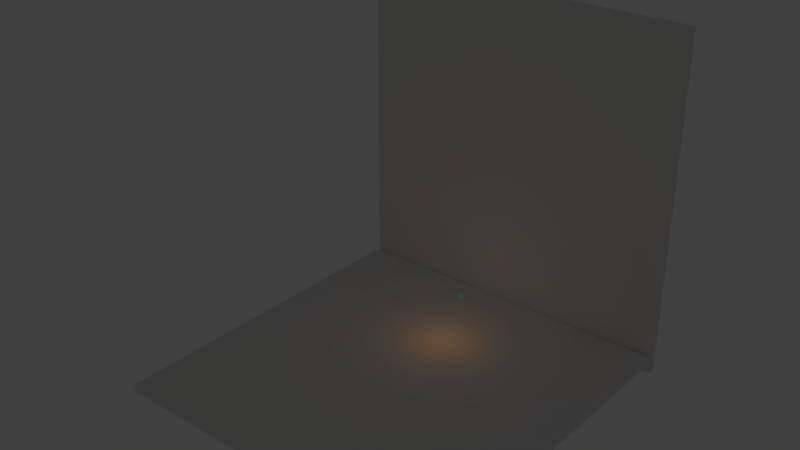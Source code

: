 # Source: test_scene.blend  (saved by Blender 2.76.0; exported with 4.5.12 LTS)
import bpy
from mathutils import Matrix  # noqa: F401  (used for matrix-valued properties, if any)

bpy.ops.wm.read_factory_settings(use_empty=True)
scene = bpy.context.scene
scene.name = 'Scene'

# ---- collections
col_collection_1 = bpy.data.collections.new('Collection 1'); scene.collection.children.link(col_collection_1)

# ---- materials (node trees are filled in below, after node groups)
mat_material_001 = bpy.data.materials.new('Material.001')
mat_material_001.alpha_threshold = 0.0
mat_material_001.use_transparent_shadow = False
mat_material_001.diffuse_color = (0.5753, 0.9148, 1.0, 1.0)
mat_material_001.roughness = 0.5
mat_full_brick2 = bpy.data.materials.new('full_brick2')
mat_full_brick2.alpha_threshold = 0.0
mat_full_brick2.use_transparent_shadow = False
mat_full_brick2.roughness = 3.14
mat_full_brick2.specular_intensity = 1.0

# ---- material node trees

# ---- world
world_world = bpy.data.worlds.new('World'); scene.world = world_world
world_world.color = (0.05088, 0.05088, 0.05088)
world_world.use_sun_shadow = False
world_world.sun_shadow_jitter_overblur = 0.0
world_world.cycles.sampling_method = 'MANUAL'
world_world.cycles.sample_map_resolution = 256

# ---- lights
light_spot_000 = bpy.data.lights.new('Spot.000', 'POINT')
light_spot_000.color = (1.874, 0.6956, 0.03472)
light_spot_000.transmission_factor = 0.0
light_spot_000.use_shadow = False
light_spot_000.energy = 375.0
light_spot_000.shadow_buffer_clip_start = 0.5
light_spot_000.shadow_soft_size = 3.467
light_spot_000.shadow_maximum_resolution = 0.006
light_spot_000.use_absolute_resolution = True
light_spot_000.cycles.use_multiple_importance_sampling = False
light_spot_002 = bpy.data.lights.new('Spot.002', 'SPOT')
light_spot_002.transmission_factor = 0.0
light_spot_002.use_shadow = False
light_spot_002.energy = 187.0
light_spot_002.shadow_buffer_clip_start = 0.5
light_spot_002.shadow_soft_size = 3.467
light_spot_002.shadow_maximum_resolution = 0.006
light_spot_002.use_absolute_resolution = True
light_spot_002.spot_blend = 1.0
light_spot_002.spot_size = 1.276
light_spot_002.cycles.use_multiple_importance_sampling = False

# ---- meshes
me_icosphere_001 = bpy.data.meshes.new('Icosphere.001')
me_icosphere_001.from_pydata([(0.0, 0.0, -1.0), (0.7236, -0.5257, -0.4472), (-0.2764, -0.8506, -0.4472), (-0.8944, 0.0, -0.4472), (-0.2764, 0.8506, -0.4472), (0.7236, 0.5257, -0.4472), (0.2764, -0.8506, 0.4472), (-0.7236, -0.5257, 0.4472), (-0.7236, 0.5257, 0.4472), (0.2764, 0.8506, 0.4472), (0.8944, 0.0, 0.4472), (0.0, 0.0, 1.0), (-0.1625, -0.5, -0.8507), (0.4253, -0.309, -0.8507), (0.2629, -0.809, -0.5257), (0.8506, 0.0, -0.5257), (0.4253, 0.309, -0.8507), (-0.5257, 0.0, -0.8507), (-0.6882, -0.5, -0.5257), (-0.1625, 0.5, -0.8507), (-0.6882, 0.5, -0.5257), (0.2629, 0.809, -0.5257), (0.9511, -0.309, 0.0), (0.9511, 0.309, 0.0), (0.0, -1.0, 0.0), (0.5878, -0.809, 0.0), (-0.9511, -0.309, 0.0), (-0.5878, -0.809, 0.0), (-0.5878, 0.809, 0.0), (-0.9511, 0.309, 0.0), (0.5878, 0.809, 0.0), (0.0, 1.0, 0.0), (0.6882, -0.5, 0.5257), (-0.2629, -0.809, 0.5257), (-0.8506, 0.0, 0.5257), (-0.2629, 0.809, 0.5257), (0.6882, 0.5, 0.5257), (0.1625, -0.5, 0.8507), (0.5257, 0.0, 0.8507), (-0.4253, -0.309, 0.8507), (-0.4253, 0.309, 0.8507), (0.1625, 0.5, 0.8507)], [], [(0, 13, 12), (1, 13, 15), (0, 12, 17), (0, 17, 19), (0, 19, 16), (1, 15, 22), (2, 14, 24), (3, 18, 26), (4, 20, 28), (5, 21, 30), (1, 22, 25), (2, 24, 27), (3, 26, 29), (4, 28, 31), (5, 30, 23), (6, 32, 37), (7, 33, 39), (8, 34, 40), (9, 35, 41), (10, 36, 38), (38, 41, 11), (38, 36, 41), (36, 9, 41), (41, 40, 11), (41, 35, 40), (35, 8, 40), (40, 39, 11), (40, 34, 39), (34, 7, 39), (39, 37, 11), (39, 33, 37), (33, 6, 37), (37, 38, 11), (37, 32, 38), (32, 10, 38), (23, 36, 10), (23, 30, 36), (30, 9, 36), (31, 35, 9), (31, 28, 35), (28, 8, 35), (29, 34, 8), (29, 26, 34), (26, 7, 34), (27, 33, 7), (27, 24, 33), (24, 6, 33), (25, 32, 6), (25, 22, 32), (22, 10, 32), (30, 31, 9), (30, 21, 31), (21, 4, 31), (28, 29, 8), (28, 20, 29), (20, 3, 29), (26, 27, 7), (26, 18, 27), (18, 2, 27), (24, 25, 6), (24, 14, 25), (14, 1, 25), (22, 23, 10), (22, 15, 23), (15, 5, 23), (16, 21, 5), (16, 19, 21), (19, 4, 21), (19, 20, 4), (19, 17, 20), (17, 3, 20), (17, 18, 3), (17, 12, 18), (12, 2, 18), (15, 16, 5), (15, 13, 16), (13, 0, 16), (12, 14, 2), (12, 13, 14), (13, 1, 14)])
me_icosphere_001.polygons.foreach_set('use_smooth', [True] * 80)
_uv = me_icosphere_001.uv_layers.new(name='UVMap')
_uv.uv.foreach_set('vector', [1.0, 0.119, 0.6828, 0.09126, 1.272, 0.117, 0.6055, 0.2528, 0.6828, 0.09126, 0.7219, 0.2876, 1.0, 0.119, 1.272, 0.117, 1.119, 0.2478, 1.0, 0.119, 1.119, 0.2478, 0.9879, 0.2947, 1.0, 0.119, 0.9879, 0.2947, 0.8564, 0.2281, 0.6055, 0.2528, 0.7219, 0.2876, 0.6373, 0.4205, 0.3516, 0.2719, 0.474, 0.2059, 0.4272, 0.3923, 0.1608, 0.4096, 0.2432, 0.3143, 0.2329, 0.5134, 0.9835, 0.4707, 1.07, 0.4298, 1.034, 0.6165, 0.8069, 0.3856, 0.8983, 0.416, 0.8269, 0.5573, 0.6055, 0.2528, 0.6373, 0.4205, 0.5339, 0.3835, 0.3516, 0.2719, 0.4272, 0.3923, 0.3269, 0.4427, 0.1608, 0.4096, 0.2329, 0.5134, 0.1373, 0.5795, 0.9835, 0.4707, 1.034, 0.6165, 0.9272, 0.6077, 0.8069, 0.3856, 0.8269, 0.5573, 0.7329, 0.4866, 0.4835, 0.5293, 0.5704, 0.5702, 0.4879, 0.7053, 0.3069, 0.6144, 0.3983, 0.584, 0.3564, 0.7719, 0.1055, 0.7472, 0.2219, 0.7124, 0.1828, 0.9087, 0.8516, 0.7281, 0.974, 0.7941, 0.772, 0.883, 0.6608, 0.5904, 0.7432, 0.6857, 0.6191, 0.7522, 0.6191, 0.7522, 0.772, 0.883, 0.5, 0.881, 0.6191, 0.7522, 0.7432, 0.6857, 0.772, 0.883, 0.7432, 0.6857, 0.8516, 0.7281, 0.772, 0.883, 0.772, 0.883, 1.183, 0.9087, 0.5, 0.881, 0.772, 0.883, 0.974, 0.7941, 1.183, 0.9087, 0.974, 0.7941, 1.105, 0.7472, 1.183, 0.9087, 0.1828, 0.9087, 0.3564, 0.7719, 0.5, 0.881, 0.1828, 0.9087, 0.2219, 0.7124, 0.3564, 0.7719, 0.2219, 0.7124, 0.3069, 0.6144, 0.3564, 0.7719, 0.3564, 0.7719, 0.4879, 0.7053, 0.5, 0.881, 0.3564, 0.7719, 0.3983, 0.584, 0.4879, 0.7053, 0.3983, 0.584, 0.4835, 0.5293, 0.4879, 0.7053, 0.4879, 0.7053, 0.6191, 0.7522, 0.5, 0.881, 0.4879, 0.7053, 0.5704, 0.5702, 0.6191, 0.7522, 0.5704, 0.5702, 0.6608, 0.5904, 0.6191, 0.7522, 0.7329, 0.4866, 0.7432, 0.6857, 0.6608, 0.5904, 0.7329, 0.4866, 0.8269, 0.5573, 0.7432, 0.6857, 0.8269, 0.5573, 0.8516, 0.7281, 0.7432, 0.6857, 0.9272, 0.6077, 0.974, 0.7941, 0.8516, 0.7281, 0.9272, 0.6077, 1.034, 0.6165, 0.974, 0.7941, 1.034, 0.6165, 1.105, 0.7472, 0.974, 0.7941, 0.1373, 0.5795, 0.2219, 0.7124, 0.1055, 0.7472, 0.1373, 0.5795, 0.2329, 0.5134, 0.2219, 0.7124, 0.2329, 0.5134, 0.3069, 0.6144, 0.2219, 0.7124, 0.3269, 0.4427, 0.3983, 0.584, 0.3069, 0.6144, 0.3269, 0.4427, 0.4272, 0.3923, 0.3983, 0.584, 0.4272, 0.3923, 0.4835, 0.5293, 0.3983, 0.584, 0.5339, 0.3835, 0.5704, 0.5702, 0.4835, 0.5293, 0.5339, 0.3835, 0.6373, 0.4205, 0.5704, 0.5702, 0.6373, 0.4205, 0.6608, 0.5904, 0.5704, 0.5702, 0.8269, 0.5573, 0.9272, 0.6077, 0.8516, 0.7281, 0.8269, 0.5573, 0.8983, 0.416, 0.9272, 0.6077, 0.8983, 0.416, 0.9835, 0.4707, 0.9272, 0.6077, 0.03391, 0.6165, 0.1373, 0.5795, 0.1055, 0.7472, 0.03391, 0.6165, 0.07035, 0.4298, 0.1373, 0.5795, 0.07035, 0.4298, 0.1608, 0.4096, 0.1373, 0.5795, 0.2329, 0.5134, 0.3269, 0.4427, 0.3069, 0.6144, 0.2329, 0.5134, 0.2432, 0.3143, 0.3269, 0.4427, 0.2432, 0.3143, 0.3516, 0.2719, 0.3269, 0.4427, 0.4272, 0.3923, 0.5339, 0.3835, 0.4835, 0.5293, 0.4272, 0.3923, 0.474, 0.2059, 0.5339, 0.3835, 0.474, 0.2059, 0.6055, 0.2528, 0.5339, 0.3835, 0.6373, 0.4205, 0.7329, 0.4866, 0.6608, 0.5904, 0.6373, 0.4205, 0.7219, 0.2876, 0.7329, 0.4866, 0.7219, 0.2876, 0.8069, 0.3856, 0.7329, 0.4866, 0.8564, 0.2281, 0.8983, 0.416, 0.8069, 0.3856, 0.8564, 0.2281, 0.9879, 0.2947, 0.8983, 0.416, 0.9879, 0.2947, 0.9835, 0.4707, 0.8983, 0.416, 0.9879, 0.2947, 1.07, 0.4298, 0.9835, 0.4707, 0.9879, 0.2947, 1.119, 0.2478, 1.07, 0.4298, 0.1191, 0.2478, 0.1608, 0.4096, 0.07035, 0.4298, 0.1191, 0.2478, 0.2432, 0.3143, 0.1608, 0.4096, 0.1191, 0.2478, 0.272, 0.117, 0.2432, 0.3143, 0.272, 0.117, 0.3516, 0.2719, 0.2432, 0.3143, 0.7219, 0.2876, 0.8564, 0.2281, 0.8069, 0.3856, 0.7219, 0.2876, 0.6828, 0.09126, 0.8564, 0.2281, 0.6828, 0.09126, 1.0, 0.119, 0.8564, 0.2281, 0.272, 0.117, 0.474, 0.2059, 0.3516, 0.2719, 0.272, 0.117, 0.6828, 0.09126, 0.474, 0.2059, 0.6828, 0.09126, 0.6055, 0.2528, 0.474, 0.2059])
me_icosphere_001.materials.append(mat_material_001)
me_icosphere_001.use_remesh_preserve_volume = False
me_icosphere_001.use_remesh_preserve_attributes = False
me_icosphere_001.use_mirror_vertex_groups = False
me_icosphere_001.update()
me_cube = bpy.data.meshes.new('Cube')
me_cube.from_pydata([(-1.0, -1.0, -1.0), (-1.0, -1.0, 1.0), (-1.0, 1.0, -1.0), (-1.0, 1.0, 1.0), (1.0, -1.0, -1.0), (1.0, -1.0, 1.0), (1.0, 1.0, -1.0), (1.0, 1.0, 1.0)], [], [(1, 3, 2, 0), (3, 7, 6, 2), (7, 5, 4, 6), (5, 1, 0, 4), (0, 2, 6, 4), (5, 7, 3, 1)])
_uv = me_cube.uv_layers.new(name='UVMap')
_uv.uv.foreach_set('vector', [-5.544, -5.544, 6.544, -5.544, 6.544, 6.544, -5.544, 6.544, -5.544, -5.544, 6.544, -5.544, 6.544, 6.544, -5.544, 6.544, -5.544, -5.544, 6.544, -5.544, 6.544, 6.544, -5.544, 6.544, -5.544, -5.544, 6.544, -5.544, 6.544, 6.544, -5.544, 6.544, -5.544, -5.544, 6.544, -5.544, 6.544, 6.544, -5.544, 6.544, -5.544, -5.544, 6.544, -5.544, 6.544, 6.544, -5.544, 6.544])
me_cube.materials.append(mat_full_brick2)
me_cube.use_remesh_preserve_volume = False
me_cube.use_remesh_preserve_attributes = False
me_cube.use_mirror_vertex_groups = False
me_cube.update()

# ---- curves / text
cu_beziercircle = bpy.data.curves.new('BezierCircle', 'CURVE')
cu_beziercircle.dimensions = '3D'
_sp = cu_beziercircle.splines.new('BEZIER'); _sp.bezier_points.add(3)
_sp.bezier_points.foreach_set('co', [-1.0, 0.0, 0.0, 0.0, 1.0, 0.0, 1.0, 0.0, 0.0, 0.0, -1.0, 0.0])
_sp.bezier_points.foreach_set('handle_left', [-1.0, -0.5521, 0.0, -0.5521, 1.0, 0.0, 1.0, 0.5521, 0.0, 0.5521, -1.0, 0.0])
_sp.bezier_points.foreach_set('handle_right', [-1.0, 0.5521, 0.0, 0.5521, 1.0, 0.0, 1.0, -0.5521, 0.0, -0.5521, -1.0, 0.0])
for _p, _l, _r in zip(_sp.bezier_points, ['AUTO', 'AUTO', 'AUTO', 'AUTO'], ['AUTO', 'AUTO', 'AUTO', 'AUTO']): _p.handle_left_type = _l; _p.handle_right_type = _r
_sp.order_u = 0
_sp.order_v = 0
_sp.use_cyclic_u = True
cu_beziercircle.path_duration = 200
cu_beziercircle.use_path = True
cu_beziercircle.use_path_clamp = True
cu_beziercircle.bevel_resolution = 0
cu_beziercircle.eval_time = 77.0
cu_beziercircle.fill_mode = 'HALF'

# ---- objects
ob_beziercircle = bpy.data.objects.new('BezierCircle', cu_beziercircle)
ob_icosphere_001 = bpy.data.objects.new('Icosphere.001', me_icosphere_001)
ob_spot_004 = bpy.data.objects.new('Spot.004', light_spot_000)
ob_cube_000 = bpy.data.objects.new('Cube.000', me_cube)
ob_spot_005 = bpy.data.objects.new('Spot.005', light_spot_002)
ob_cube_001 = bpy.data.objects.new('Cube.001', me_cube)

# ---- transforms, parenting, visibility, modifiers, constraints
ob_beziercircle.location = (0.0, 0.0, 7.007)
ob_beziercircle.rotation_euler = (1.571, 0.0, 0.0)
ob_beziercircle.scale = (8.772, 8.772, 8.772)
ob_beziercircle.lineart.crease_threshold = 0.0
ob_icosphere_001.location = (6.918, 3.826e-07, 12.37)
ob_icosphere_001.rotation_euler = (1.571, -0.0, 0.0)
ob_icosphere_001.lineart.crease_threshold = 0.0
ob_spot_004.location = (0.1442, 0.0, 6.772)
ob_spot_004.rotation_euler = (-1.377, -0.4369, -1.718)
ob_spot_004.scale = (1.0, 1.0, 1.0)
ob_spot_004.show_bounds = True
ob_spot_004.display_bounds_type = 'SPHERE'
ob_spot_004.lineart.crease_threshold = 0.0
ob_cube_000.location = (0.0, 31.94, 39.11)
ob_cube_000.rotation_euler = (0.0, 0.0, 1.571)
ob_cube_000.scale = (0.8443, 50.0, 50.0)
ob_cube_000.lineart.crease_threshold = 0.0
ob_spot_005.location = (14.01, -14.34, 14.94)
ob_spot_005.rotation_euler = (1.271, -0.6717, 1.007)
ob_spot_005.show_bounds = True
ob_spot_005.display_bounds_type = 'CONE'
ob_spot_005.lineart.crease_threshold = 0.0
ob_cube_001.location = (0.0, -20.0, -6.079)
ob_cube_001.rotation_euler = (0.0, 1.571, 0.0)
ob_cube_001.scale = (0.8443, 50.0, 50.0)
ob_cube_001.lineart.crease_threshold = 0.0

# ---- collection membership
col_collection_1.objects.link(ob_beziercircle)
col_collection_1.objects.link(ob_icosphere_001)
col_collection_1.objects.link(ob_spot_004)
col_collection_1.objects.link(ob_cube_000)
col_collection_1.objects.link(ob_spot_005)
col_collection_1.objects.link(ob_cube_001)

# ---- scene / render settings (as saved in the file)
scene.frame_start = 0; scene.frame_end = 350; scene.frame_set(78)
scene.render.engine = 'BLENDER_EEVEE_NEXT'
scene.render.resolution_percentage = 50
scene.render.dither_intensity = 0.0
scene.cycles.use_denoising = False
scene.cycles.samples = 10
scene.cycles.sampling_pattern = 'TABULATED_SOBOL'
scene.cycles.light_sampling_threshold = 0.0
scene.cycles.use_adaptive_sampling = False
scene.cycles.use_light_tree = False
scene.cycles.blur_glossy = 0.0
scene.cycles.pixel_filter_type = 'GAUSSIAN'
scene.cycles.sample_clamp_indirect = 0.0
scene.view_settings.view_transform = 'Standard'
bpy.context.view_layer.update()

# ---- added for rendering (the .blend has no active camera): camera
cam_auto = bpy.data.cameras.new('AutoCamera')
cam_auto.lens = 50.0
cam_auto.sensor_width = 36.0
cam_auto.clip_end = 2838.82
ob_auto_camera = bpy.data.objects.new('AutoCamera', cam_auto)
scene.collection.objects.link(ob_auto_camera)
ob_auto_camera.location = (161.757, -212.714, 168.516)
ob_auto_camera.rotation_euler = (1.09748, -7.21219e-08, 0.694738)
scene.camera = ob_auto_camera
bpy.context.view_layer.update()
